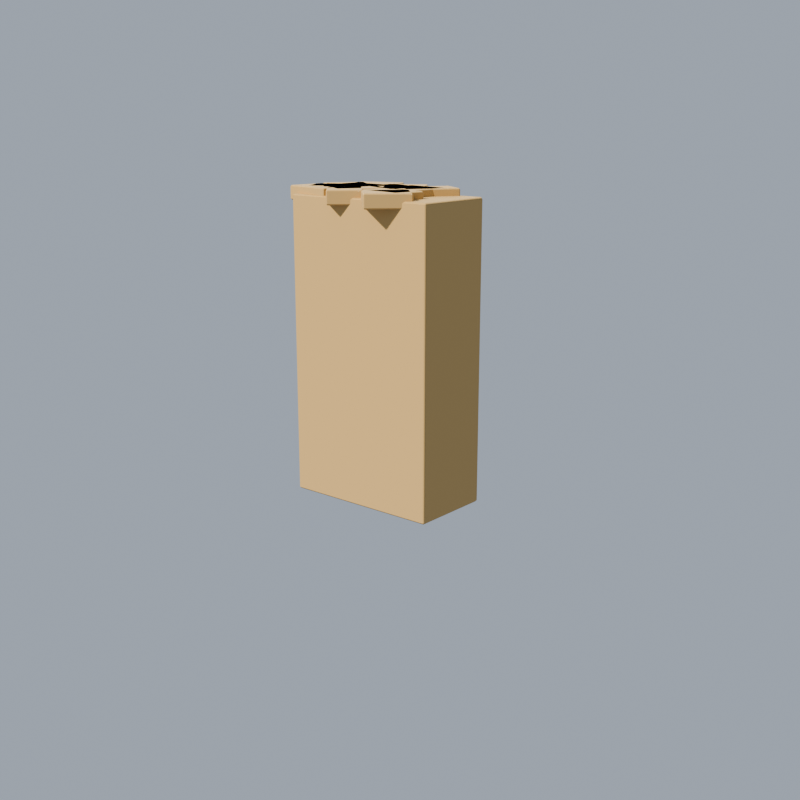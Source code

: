 # Source: gear.blend  (saved by Blender 4.5.92; exported with 4.5.12 LTS)
import bpy
from mathutils import Matrix  # noqa: F401  (used for matrix-valued properties, if any)

bpy.ops.wm.read_factory_settings(use_empty=True)
scene = bpy.context.scene
scene.name = 'BacksackSand3'

# ---- collections
col_backsacksand3_asset = bpy.data.collections.new('BacksackSand3.Asset'); scene.collection.children.link(col_backsacksand3_asset)
col_backsacksand3_studio = bpy.data.collections.new('BacksackSand3.Studio'); scene.collection.children.link(col_backsacksand3_studio)

# ---- materials (node trees are filled in below, after node groups)
mat_cgl_k_sand = bpy.data.materials.new('cgl_k_sand')
mat_cgl_k_sand.diffuse_color = (0.5841, 0.3916, 0.1683, 1.0)

# ---- material node trees
mat_cgl_k_sand.use_nodes = True; mat_cgl_k_sand.node_tree.nodes.clear()
_N = mat_cgl_k_sand.node_tree.nodes; _L = mat_cgl_k_sand.node_tree.links
n0 = _N.new('ShaderNodeBsdfPrincipled'); n0.name = 'Principled BSDF'; n0.location = (-200, 100)
n0.inputs[0].default_value = (0.5841, 0.3916, 0.1683, 1.0)
n0.inputs[2].default_value = 0.97
n1 = _N.new('ShaderNodeOutputMaterial'); n1.name = 'Material Output'; n1.location = (200, 100)
_L.new(n0.outputs[0], n1.inputs[0])
n1.is_active_output = True

# ---- world
world_backsacksand3_world = bpy.data.worlds.new('BacksackSand3.World'); scene.world = world_backsacksand3_world
world_backsacksand3_world.use_nodes = True; world_backsacksand3_world.node_tree.nodes.clear()
_N = world_backsacksand3_world.node_tree.nodes; _L = world_backsacksand3_world.node_tree.links
n0 = _N.new('ShaderNodeBackground'); n0.name = 'Background'; n0.location = (-200, 100)
n0.inputs[0].default_value = (0.55, 0.62, 0.72, 1.0)
n0.inputs[1].default_value = 0.6
n1 = _N.new('ShaderNodeOutputWorld'); n1.name = 'World Output'; n1.location = (200, 100)
_L.new(n0.outputs[0], n1.inputs[0])
n1.is_active_output = True

# ---- cameras
cam_backsacksand3_cam = bpy.data.cameras.new('BacksackSand3.cam')

# ---- lights
light_backsacksand3_sun = bpy.data.lights.new('BacksackSand3.sun', 'SUN')
light_backsacksand3_sun.color = (1.0, 0.93, 0.8)
light_backsacksand3_sun.angle = 0.04363
light_backsacksand3_sun.energy = 4.2
light_backsacksand3_fill = bpy.data.lights.new('BacksackSand3.fill', 'AREA')
light_backsacksand3_fill.color = (0.75, 0.85, 1.0)
light_backsacksand3_fill.energy = 350.0
light_backsacksand3_fill.size = 6.0

# ---- meshes
me_cube_208 = bpy.data.meshes.new('Cube.208')
me_cube_208.from_pydata([(-0.4374, -0.2274, -0.7919), (-0.4374, -0.2274, 0.7919), (-0.4374, 0.2274, -0.7919), (-0.4374, 0.2274, 0.7919), (0.4374, -0.2274, -0.7919), (0.4374, -0.2274, 0.7919), (0.4374, 0.2274, -0.7919), (0.4374, 0.2274, 0.7919)], [], [(0, 1, 3, 2), (2, 3, 7, 6), (6, 7, 5, 4), (4, 5, 1, 0), (2, 6, 4, 0), (7, 3, 1, 5)])
_uv = me_cube_208.uv_layers.new(name='UVMap')
_uv.uv.foreach_set('vector', [0.375, 0.0, 0.625, 0.0, 0.625, 0.25, 0.375, 0.25, 0.375, 0.25, 0.625, 0.25, 0.625, 0.5, 0.375, 0.5, 0.375, 0.5, 0.625, 0.5, 0.625, 0.75, 0.375, 0.75, 0.375, 0.75, 0.625, 0.75, 0.625, 1.0, 0.375, 1.0, 0.125, 0.5, 0.375, 0.5, 0.375, 0.75, 0.125, 0.75, 0.625, 0.5, 0.875, 0.5, 0.875, 0.75, 0.625, 0.75])
me_cube_208.materials.append(mat_cgl_k_sand)
me_cube_208.update()
me_cube_242 = bpy.data.meshes.new('Cube.242')
me_cube_242.from_pydata([(-0.144, -0.104, -0.0375), (-0.144, -0.104, 0.0375), (-0.144, 0.104, -0.0375), (-0.144, 0.104, 0.0375), (0.144, -0.104, -0.0375), (0.144, -0.104, 0.0375), (0.144, 0.104, -0.0375), (0.144, 0.104, 0.0375)], [], [(0, 1, 3, 2), (2, 3, 7, 6), (6, 7, 5, 4), (4, 5, 1, 0), (2, 6, 4, 0), (7, 3, 1, 5)])
_uv = me_cube_242.uv_layers.new(name='UVMap')
_uv.uv.foreach_set('vector', [0.375, 0.0, 0.625, 0.0, 0.625, 0.25, 0.375, 0.25, 0.375, 0.25, 0.625, 0.25, 0.625, 0.5, 0.375, 0.5, 0.375, 0.5, 0.625, 0.5, 0.625, 0.75, 0.375, 0.75, 0.375, 0.75, 0.625, 0.75, 0.625, 1.0, 0.375, 1.0, 0.125, 0.5, 0.375, 0.5, 0.375, 0.75, 0.125, 0.75, 0.625, 0.5, 0.875, 0.5, 0.875, 0.75, 0.625, 0.75])
me_cube_242.materials.append(mat_cgl_k_sand)
me_cube_242.update()
me_cube_243 = bpy.data.meshes.new('Cube.243')
me_cube_243.from_pydata([(-0.1537, -0.1062, -0.0375), (-0.1537, -0.1062, 0.0375), (-0.1537, 0.1062, -0.0375), (-0.1537, 0.1062, 0.0375), (0.1537, -0.1062, -0.0375), (0.1537, -0.1062, 0.0375), (0.1537, 0.1062, -0.0375), (0.1537, 0.1062, 0.0375)], [], [(0, 1, 3, 2), (2, 3, 7, 6), (6, 7, 5, 4), (4, 5, 1, 0), (2, 6, 4, 0), (7, 3, 1, 5)])
_uv = me_cube_243.uv_layers.new(name='UVMap')
_uv.uv.foreach_set('vector', [0.375, 0.0, 0.625, 0.0, 0.625, 0.25, 0.375, 0.25, 0.375, 0.25, 0.625, 0.25, 0.625, 0.5, 0.375, 0.5, 0.375, 0.5, 0.625, 0.5, 0.625, 0.75, 0.375, 0.75, 0.375, 0.75, 0.625, 0.75, 0.625, 1.0, 0.375, 1.0, 0.125, 0.5, 0.375, 0.5, 0.375, 0.75, 0.125, 0.75, 0.625, 0.5, 0.875, 0.5, 0.875, 0.75, 0.625, 0.75])
me_cube_243.materials.append(mat_cgl_k_sand)
me_cube_243.update()
me_cube_244 = bpy.data.meshes.new('Cube.244')
me_cube_244.from_pydata([(-0.1298, -0.1306, -0.0375), (-0.1298, -0.1306, 0.0375), (-0.1298, 0.1306, -0.0375), (-0.1298, 0.1306, 0.0375), (0.1298, -0.1306, -0.0375), (0.1298, -0.1306, 0.0375), (0.1298, 0.1306, -0.0375), (0.1298, 0.1306, 0.0375)], [], [(0, 1, 3, 2), (2, 3, 7, 6), (6, 7, 5, 4), (4, 5, 1, 0), (2, 6, 4, 0), (7, 3, 1, 5)])
_uv = me_cube_244.uv_layers.new(name='UVMap')
_uv.uv.foreach_set('vector', [0.375, 0.0, 0.625, 0.0, 0.625, 0.25, 0.375, 0.25, 0.375, 0.25, 0.625, 0.25, 0.625, 0.5, 0.375, 0.5, 0.375, 0.5, 0.625, 0.5, 0.625, 0.75, 0.375, 0.75, 0.375, 0.75, 0.625, 0.75, 0.625, 1.0, 0.375, 1.0, 0.125, 0.5, 0.375, 0.5, 0.375, 0.75, 0.125, 0.75, 0.625, 0.5, 0.875, 0.5, 0.875, 0.75, 0.625, 0.75])
me_cube_244.materials.append(mat_cgl_k_sand)
me_cube_244.update()
me_cube_245 = bpy.data.meshes.new('Cube.245')
me_cube_245.from_pydata([(-0.1069, -0.1139, -0.0375), (-0.1069, -0.1139, 0.0375), (-0.1069, 0.1139, -0.0375), (-0.1069, 0.1139, 0.0375), (0.1069, -0.1139, -0.0375), (0.1069, -0.1139, 0.0375), (0.1069, 0.1139, -0.0375), (0.1069, 0.1139, 0.0375)], [], [(0, 1, 3, 2), (2, 3, 7, 6), (6, 7, 5, 4), (4, 5, 1, 0), (2, 6, 4, 0), (7, 3, 1, 5)])
_uv = me_cube_245.uv_layers.new(name='UVMap')
_uv.uv.foreach_set('vector', [0.375, 0.0, 0.625, 0.0, 0.625, 0.25, 0.375, 0.25, 0.375, 0.25, 0.625, 0.25, 0.625, 0.5, 0.375, 0.5, 0.375, 0.5, 0.625, 0.5, 0.625, 0.75, 0.375, 0.75, 0.375, 0.75, 0.625, 0.75, 0.625, 1.0, 0.375, 1.0, 0.125, 0.5, 0.375, 0.5, 0.375, 0.75, 0.125, 0.75, 0.625, 0.5, 0.875, 0.5, 0.875, 0.75, 0.625, 0.75])
me_cube_245.materials.append(mat_cgl_k_sand)
me_cube_245.update()
me_cube_246 = bpy.data.meshes.new('Cube.246')
me_cube_246.from_pydata([(-0.09246, -0.08931, -0.0375), (-0.09246, -0.08931, 0.0375), (-0.09246, 0.08931, -0.0375), (-0.09246, 0.08931, 0.0375), (0.09246, -0.08931, -0.0375), (0.09246, -0.08931, 0.0375), (0.09246, 0.08931, -0.0375), (0.09246, 0.08931, 0.0375)], [], [(0, 1, 3, 2), (2, 3, 7, 6), (6, 7, 5, 4), (4, 5, 1, 0), (2, 6, 4, 0), (7, 3, 1, 5)])
_uv = me_cube_246.uv_layers.new(name='UVMap')
_uv.uv.foreach_set('vector', [0.375, 0.0, 0.625, 0.0, 0.625, 0.25, 0.375, 0.25, 0.375, 0.25, 0.625, 0.25, 0.625, 0.5, 0.375, 0.5, 0.375, 0.5, 0.625, 0.5, 0.625, 0.75, 0.375, 0.75, 0.375, 0.75, 0.625, 0.75, 0.625, 1.0, 0.375, 1.0, 0.125, 0.5, 0.375, 0.5, 0.375, 0.75, 0.125, 0.75, 0.625, 0.5, 0.875, 0.5, 0.875, 0.75, 0.625, 0.75])
me_cube_246.materials.append(mat_cgl_k_sand)
me_cube_246.update()
me_cube_247 = bpy.data.meshes.new('Cube.247')
me_cube_247.from_pydata([(-0.1113, -0.09022, -0.0375), (-0.1113, -0.09022, 0.0375), (-0.1113, 0.09022, -0.0375), (-0.1113, 0.09022, 0.0375), (0.1113, -0.09022, -0.0375), (0.1113, -0.09022, 0.0375), (0.1113, 0.09022, -0.0375), (0.1113, 0.09022, 0.0375)], [], [(0, 1, 3, 2), (2, 3, 7, 6), (6, 7, 5, 4), (4, 5, 1, 0), (2, 6, 4, 0), (7, 3, 1, 5)])
_uv = me_cube_247.uv_layers.new(name='UVMap')
_uv.uv.foreach_set('vector', [0.375, 0.0, 0.625, 0.0, 0.625, 0.25, 0.375, 0.25, 0.375, 0.25, 0.625, 0.25, 0.625, 0.5, 0.375, 0.5, 0.375, 0.5, 0.625, 0.5, 0.625, 0.75, 0.375, 0.75, 0.375, 0.75, 0.625, 0.75, 0.625, 1.0, 0.375, 1.0, 0.125, 0.5, 0.375, 0.5, 0.375, 0.75, 0.125, 0.75, 0.625, 0.5, 0.875, 0.5, 0.875, 0.75, 0.625, 0.75])
me_cube_247.materials.append(mat_cgl_k_sand)
me_cube_247.update()
me_cube_248 = bpy.data.meshes.new('Cube.248')
me_cube_248.from_pydata([(-0.1119, -0.07936, -0.0375), (-0.1119, -0.07936, 0.0375), (-0.1119, 0.07936, -0.0375), (-0.1119, 0.07936, 0.0375), (0.1119, -0.07936, -0.0375), (0.1119, -0.07936, 0.0375), (0.1119, 0.07936, -0.0375), (0.1119, 0.07936, 0.0375)], [], [(0, 1, 3, 2), (2, 3, 7, 6), (6, 7, 5, 4), (4, 5, 1, 0), (2, 6, 4, 0), (7, 3, 1, 5)])
_uv = me_cube_248.uv_layers.new(name='UVMap')
_uv.uv.foreach_set('vector', [0.375, 0.0, 0.625, 0.0, 0.625, 0.25, 0.375, 0.25, 0.375, 0.25, 0.625, 0.25, 0.625, 0.5, 0.375, 0.5, 0.375, 0.5, 0.625, 0.5, 0.625, 0.75, 0.375, 0.75, 0.375, 0.75, 0.625, 0.75, 0.625, 1.0, 0.375, 1.0, 0.125, 0.5, 0.375, 0.5, 0.375, 0.75, 0.125, 0.75, 0.625, 0.5, 0.875, 0.5, 0.875, 0.75, 0.625, 0.75])
me_cube_248.materials.append(mat_cgl_k_sand)
me_cube_248.update()
me_cube_249 = bpy.data.meshes.new('Cube.249')
me_cube_249.from_pydata([(-0.127, -0.1277, -0.0375), (-0.127, -0.1277, 0.0375), (-0.127, 0.1277, -0.0375), (-0.127, 0.1277, 0.0375), (0.127, -0.1277, -0.0375), (0.127, -0.1277, 0.0375), (0.127, 0.1277, -0.0375), (0.127, 0.1277, 0.0375)], [], [(0, 1, 3, 2), (2, 3, 7, 6), (6, 7, 5, 4), (4, 5, 1, 0), (2, 6, 4, 0), (7, 3, 1, 5)])
_uv = me_cube_249.uv_layers.new(name='UVMap')
_uv.uv.foreach_set('vector', [0.375, 0.0, 0.625, 0.0, 0.625, 0.25, 0.375, 0.25, 0.375, 0.25, 0.625, 0.25, 0.625, 0.5, 0.375, 0.5, 0.375, 0.5, 0.625, 0.5, 0.625, 0.75, 0.375, 0.75, 0.375, 0.75, 0.625, 0.75, 0.625, 1.0, 0.375, 1.0, 0.125, 0.5, 0.375, 0.5, 0.375, 0.75, 0.125, 0.75, 0.625, 0.5, 0.875, 0.5, 0.875, 0.75, 0.625, 0.75])
me_cube_249.materials.append(mat_cgl_k_sand)
me_cube_249.update()
me_cube_250 = bpy.data.meshes.new('Cube.250')
me_cube_250.from_pydata([(-0.09682, -0.07688, -0.0375), (-0.09682, -0.07688, 0.0375), (-0.09682, 0.07688, -0.0375), (-0.09682, 0.07688, 0.0375), (0.09682, -0.07688, -0.0375), (0.09682, -0.07688, 0.0375), (0.09682, 0.07688, -0.0375), (0.09682, 0.07688, 0.0375)], [], [(0, 1, 3, 2), (2, 3, 7, 6), (6, 7, 5, 4), (4, 5, 1, 0), (2, 6, 4, 0), (7, 3, 1, 5)])
_uv = me_cube_250.uv_layers.new(name='UVMap')
_uv.uv.foreach_set('vector', [0.375, 0.0, 0.625, 0.0, 0.625, 0.25, 0.375, 0.25, 0.375, 0.25, 0.625, 0.25, 0.625, 0.5, 0.375, 0.5, 0.375, 0.5, 0.625, 0.5, 0.625, 0.75, 0.375, 0.75, 0.375, 0.75, 0.625, 0.75, 0.625, 1.0, 0.375, 1.0, 0.125, 0.5, 0.375, 0.5, 0.375, 0.75, 0.125, 0.75, 0.625, 0.5, 0.875, 0.5, 0.875, 0.75, 0.625, 0.75])
me_cube_250.materials.append(mat_cgl_k_sand)
me_cube_250.update()
me_cube_251 = bpy.data.meshes.new('Cube.251')
me_cube_251.from_pydata([(-0.1017, -0.09726, -0.0375), (-0.1017, -0.09726, 0.0375), (-0.1017, 0.09726, -0.0375), (-0.1017, 0.09726, 0.0375), (0.1017, -0.09726, -0.0375), (0.1017, -0.09726, 0.0375), (0.1017, 0.09726, -0.0375), (0.1017, 0.09726, 0.0375)], [], [(0, 1, 3, 2), (2, 3, 7, 6), (6, 7, 5, 4), (4, 5, 1, 0), (2, 6, 4, 0), (7, 3, 1, 5)])
_uv = me_cube_251.uv_layers.new(name='UVMap')
_uv.uv.foreach_set('vector', [0.375, 0.0, 0.625, 0.0, 0.625, 0.25, 0.375, 0.25, 0.375, 0.25, 0.625, 0.25, 0.625, 0.5, 0.375, 0.5, 0.375, 0.5, 0.625, 0.5, 0.625, 0.75, 0.375, 0.75, 0.375, 0.75, 0.625, 0.75, 0.625, 1.0, 0.375, 1.0, 0.125, 0.5, 0.375, 0.5, 0.375, 0.75, 0.125, 0.75, 0.625, 0.5, 0.875, 0.5, 0.875, 0.75, 0.625, 0.75])
me_cube_251.materials.append(mat_cgl_k_sand)
me_cube_251.update()
me_cube_252 = bpy.data.meshes.new('Cube.252')
me_cube_252.from_pydata([(-0.1426, -0.08739, -0.0375), (-0.1426, -0.08739, 0.0375), (-0.1426, 0.08739, -0.0375), (-0.1426, 0.08739, 0.0375), (0.1426, -0.08739, -0.0375), (0.1426, -0.08739, 0.0375), (0.1426, 0.08739, -0.0375), (0.1426, 0.08739, 0.0375)], [], [(0, 1, 3, 2), (2, 3, 7, 6), (6, 7, 5, 4), (4, 5, 1, 0), (2, 6, 4, 0), (7, 3, 1, 5)])
_uv = me_cube_252.uv_layers.new(name='UVMap')
_uv.uv.foreach_set('vector', [0.375, 0.0, 0.625, 0.0, 0.625, 0.25, 0.375, 0.25, 0.375, 0.25, 0.625, 0.25, 0.625, 0.5, 0.375, 0.5, 0.375, 0.5, 0.625, 0.5, 0.625, 0.75, 0.375, 0.75, 0.375, 0.75, 0.625, 0.75, 0.625, 1.0, 0.375, 1.0, 0.125, 0.5, 0.375, 0.5, 0.375, 0.75, 0.125, 0.75, 0.625, 0.5, 0.875, 0.5, 0.875, 0.75, 0.625, 0.75])
me_cube_252.materials.append(mat_cgl_k_sand)
me_cube_252.update()
me_cube_253 = bpy.data.meshes.new('Cube.253')
me_cube_253.from_pydata([(-0.1126, -0.1189, -0.0375), (-0.1126, -0.1189, 0.0375), (-0.1126, 0.1189, -0.0375), (-0.1126, 0.1189, 0.0375), (0.1126, -0.1189, -0.0375), (0.1126, -0.1189, 0.0375), (0.1126, 0.1189, -0.0375), (0.1126, 0.1189, 0.0375)], [], [(0, 1, 3, 2), (2, 3, 7, 6), (6, 7, 5, 4), (4, 5, 1, 0), (2, 6, 4, 0), (7, 3, 1, 5)])
_uv = me_cube_253.uv_layers.new(name='UVMap')
_uv.uv.foreach_set('vector', [0.375, 0.0, 0.625, 0.0, 0.625, 0.25, 0.375, 0.25, 0.375, 0.25, 0.625, 0.25, 0.625, 0.5, 0.375, 0.5, 0.375, 0.5, 0.625, 0.5, 0.625, 0.75, 0.375, 0.75, 0.375, 0.75, 0.625, 0.75, 0.625, 1.0, 0.375, 1.0, 0.125, 0.5, 0.375, 0.5, 0.375, 0.75, 0.125, 0.75, 0.625, 0.5, 0.875, 0.5, 0.875, 0.75, 0.625, 0.75])
me_cube_253.materials.append(mat_cgl_k_sand)
me_cube_253.update()
me_cube_254 = bpy.data.meshes.new('Cube.254')
me_cube_254.from_pydata([(-0.1457, -0.1266, -0.0375), (-0.1457, -0.1266, 0.0375), (-0.1457, 0.1266, -0.0375), (-0.1457, 0.1266, 0.0375), (0.1457, -0.1266, -0.0375), (0.1457, -0.1266, 0.0375), (0.1457, 0.1266, -0.0375), (0.1457, 0.1266, 0.0375)], [], [(0, 1, 3, 2), (2, 3, 7, 6), (6, 7, 5, 4), (4, 5, 1, 0), (2, 6, 4, 0), (7, 3, 1, 5)])
_uv = me_cube_254.uv_layers.new(name='UVMap')
_uv.uv.foreach_set('vector', [0.375, 0.0, 0.625, 0.0, 0.625, 0.25, 0.375, 0.25, 0.375, 0.25, 0.625, 0.25, 0.625, 0.5, 0.375, 0.5, 0.375, 0.5, 0.625, 0.5, 0.625, 0.75, 0.375, 0.75, 0.375, 0.75, 0.625, 0.75, 0.625, 1.0, 0.375, 1.0, 0.125, 0.5, 0.375, 0.5, 0.375, 0.75, 0.125, 0.75, 0.625, 0.5, 0.875, 0.5, 0.875, 0.75, 0.625, 0.75])
me_cube_254.materials.append(mat_cgl_k_sand)
me_cube_254.update()
me_cube_255 = bpy.data.meshes.new('Cube.255')
me_cube_255.from_pydata([(-0.1347, -0.08984, -0.0375), (-0.1347, -0.08984, 0.0375), (-0.1347, 0.08984, -0.0375), (-0.1347, 0.08984, 0.0375), (0.1347, -0.08984, -0.0375), (0.1347, -0.08984, 0.0375), (0.1347, 0.08984, -0.0375), (0.1347, 0.08984, 0.0375)], [], [(0, 1, 3, 2), (2, 3, 7, 6), (6, 7, 5, 4), (4, 5, 1, 0), (2, 6, 4, 0), (7, 3, 1, 5)])
_uv = me_cube_255.uv_layers.new(name='UVMap')
_uv.uv.foreach_set('vector', [0.375, 0.0, 0.625, 0.0, 0.625, 0.25, 0.375, 0.25, 0.375, 0.25, 0.625, 0.25, 0.625, 0.5, 0.375, 0.5, 0.375, 0.5, 0.625, 0.5, 0.625, 0.75, 0.375, 0.75, 0.375, 0.75, 0.625, 0.75, 0.625, 1.0, 0.375, 1.0, 0.125, 0.5, 0.375, 0.5, 0.375, 0.75, 0.125, 0.75, 0.625, 0.5, 0.875, 0.5, 0.875, 0.75, 0.625, 0.75])
me_cube_255.materials.append(mat_cgl_k_sand)
me_cube_255.update()
me_cube_256 = bpy.data.meshes.new('Cube.256')
me_cube_256.from_pydata([(-0.1187, -0.1284, -0.0375), (-0.1187, -0.1284, 0.0375), (-0.1187, 0.1284, -0.0375), (-0.1187, 0.1284, 0.0375), (0.1187, -0.1284, -0.0375), (0.1187, -0.1284, 0.0375), (0.1187, 0.1284, -0.0375), (0.1187, 0.1284, 0.0375)], [], [(0, 1, 3, 2), (2, 3, 7, 6), (6, 7, 5, 4), (4, 5, 1, 0), (2, 6, 4, 0), (7, 3, 1, 5)])
_uv = me_cube_256.uv_layers.new(name='UVMap')
_uv.uv.foreach_set('vector', [0.375, 0.0, 0.625, 0.0, 0.625, 0.25, 0.375, 0.25, 0.375, 0.25, 0.625, 0.25, 0.625, 0.5, 0.375, 0.5, 0.375, 0.5, 0.625, 0.5, 0.625, 0.75, 0.375, 0.75, 0.375, 0.75, 0.625, 0.75, 0.625, 1.0, 0.375, 1.0, 0.125, 0.5, 0.375, 0.5, 0.375, 0.75, 0.125, 0.75, 0.625, 0.5, 0.875, 0.5, 0.875, 0.75, 0.625, 0.75])
me_cube_256.materials.append(mat_cgl_k_sand)
me_cube_256.update()

# ---- objects
ob_backsacksand3 = bpy.data.objects.new('BacksackSand3', None)
ob_sandbody_003 = bpy.data.objects.new('sandbody.003', me_cube_208)
ob_lump0_003 = bpy.data.objects.new('lump0.003', me_cube_242)
ob_lump1_003 = bpy.data.objects.new('lump1.003', me_cube_243)
ob_lump2_003 = bpy.data.objects.new('lump2.003', me_cube_244)
ob_lump3_003 = bpy.data.objects.new('lump3.003', me_cube_245)
ob_lump4_003 = bpy.data.objects.new('lump4.003', me_cube_246)
ob_lump5_003 = bpy.data.objects.new('lump5.003', me_cube_247)
ob_lump6_003 = bpy.data.objects.new('lump6.003', me_cube_248)
ob_lump7_003 = bpy.data.objects.new('lump7.003', me_cube_249)
ob_lump8_003 = bpy.data.objects.new('lump8.003', me_cube_250)
ob_lump9_001 = bpy.data.objects.new('lump9.001', me_cube_251)
ob_lump10_001 = bpy.data.objects.new('lump10.001', me_cube_252)
ob_lump11_001 = bpy.data.objects.new('lump11.001', me_cube_253)
ob_lump12 = bpy.data.objects.new('lump12', me_cube_254)
ob_lump13 = bpy.data.objects.new('lump13', me_cube_255)
ob_lump14 = bpy.data.objects.new('lump14', me_cube_256)
ob_backsacksand3_cam = bpy.data.objects.new('BacksackSand3.cam', cam_backsacksand3_cam)
ob_backsacksand3_sun = bpy.data.objects.new('BacksackSand3.sun', light_backsacksand3_sun)
ob_backsacksand3_fill = bpy.data.objects.new('BacksackSand3.fill', light_backsacksand3_fill)

# ---- transforms, parenting, visibility, modifiers, constraints
ob_backsacksand3.location = (0.0, 0.0, 0.0)
ob_sandbody_003.location = (0.0, -0.28, 0.8519)
_m = ob_sandbody_003.modifiers.new('bevel', 'BEVEL')
_m.width = 0.01
_m.width_pct = 0.01
_m.harden_normals = True
ob_lump0_003.location = (0.3411, -0.1811, 1.644)
ob_lump0_003.rotation_euler = (0.0, 0.0, 2.984)
_m = ob_lump0_003.modifiers.new('bevel', 'BEVEL')
_m.width = 0.008
_m.width_pct = 0.008
_m.harden_normals = True
ob_lump1_003.location = (0.02438, -0.3658, 1.644)
ob_lump1_003.rotation_euler = (0.0, 0.0, 2.791)
_m = ob_lump1_003.modifiers.new('bevel', 'BEVEL')
_m.width = 0.008
_m.width_pct = 0.008
_m.harden_normals = True
ob_lump2_003.location = (0.2485, -0.3214, 1.644)
ob_lump2_003.rotation_euler = (0.0, 0.0, 1.494)
_m = ob_lump2_003.modifiers.new('bevel', 'BEVEL')
_m.width = 0.008
_m.width_pct = 0.008
_m.harden_normals = True
ob_lump3_003.location = (0.009683, -0.4421, 1.644)
ob_lump3_003.rotation_euler = (0.0, 0.0, 0.5535)
_m = ob_lump3_003.modifiers.new('bevel', 'BEVEL')
_m.width = 0.008
_m.width_pct = 0.008
_m.harden_normals = True
ob_lump4_003.location = (0.3638, -0.2496, 1.644)
ob_lump4_003.rotation_euler = (0.0, 0.0, 2.071)
_m = ob_lump4_003.modifiers.new('bevel', 'BEVEL')
_m.width = 0.008
_m.width_pct = 0.008
_m.harden_normals = True
ob_lump5_003.location = (0.1284, -0.1159, 1.644)
ob_lump5_003.rotation_euler = (0.0, 0.0, 2.305)
_m = ob_lump5_003.modifiers.new('bevel', 'BEVEL')
_m.width = 0.008
_m.width_pct = 0.008
_m.harden_normals = True
ob_lump6_003.location = (0.3717, -0.3884, 1.644)
ob_lump6_003.rotation_euler = (0.0, 0.0, 0.9109)
_m = ob_lump6_003.modifiers.new('bevel', 'BEVEL')
_m.width = 0.008
_m.width_pct = 0.008
_m.harden_normals = True
ob_lump7_003.location = (-0.09706, -0.3537, 1.644)
ob_lump7_003.rotation_euler = (0.0, 0.0, 1.426)
_m = ob_lump7_003.modifiers.new('bevel', 'BEVEL')
_m.width = 0.008
_m.width_pct = 0.008
_m.harden_normals = True
ob_lump8_003.location = (0.2466, -0.2929, 1.644)
ob_lump8_003.rotation_euler = (0.0, 0.0, 1.83)
_m = ob_lump8_003.modifiers.new('bevel', 'BEVEL')
_m.width = 0.008
_m.width_pct = 0.008
_m.harden_normals = True
ob_lump9_001.location = (0.29, -0.2627, 1.644)
ob_lump9_001.rotation_euler = (0.0, 0.0, 2.37)
_m = ob_lump9_001.modifiers.new('bevel', 'BEVEL')
_m.width = 0.008
_m.width_pct = 0.008
_m.harden_normals = True
ob_lump10_001.location = (-0.1568, -0.4202, 1.644)
ob_lump10_001.rotation_euler = (0.0, 0.0, 0.9877)
_m = ob_lump10_001.modifiers.new('bevel', 'BEVEL')
_m.width = 0.008
_m.width_pct = 0.008
_m.harden_normals = True
ob_lump11_001.location = (-0.1711, -0.0883, 1.644)
ob_lump11_001.rotation_euler = (0.0, 0.0, 2.343)
_m = ob_lump11_001.modifiers.new('bevel', 'BEVEL')
_m.width = 0.008
_m.width_pct = 0.008
_m.harden_normals = True
ob_lump12.location = (0.2329, -0.4441, 1.644)
ob_lump12.rotation_euler = (0.0, 0.0, 1.915)
_m = ob_lump12.modifiers.new('bevel', 'BEVEL')
_m.width = 0.008
_m.width_pct = 0.008
_m.harden_normals = True
ob_lump13.location = (-0.1427, -0.161, 1.644)
ob_lump13.rotation_euler = (0.0, 0.0, 2.953)
_m = ob_lump13.modifiers.new('bevel', 'BEVEL')
_m.width = 0.008
_m.width_pct = 0.008
_m.harden_normals = True
ob_lump14.location = (0.1668, -0.2347, 1.644)
ob_lump14.rotation_euler = (0.0, 0.0, 2.582)
_m = ob_lump14.modifiers.new('bevel', 'BEVEL')
_m.width = 0.008
_m.width_pct = 0.008
_m.harden_normals = True
ob_backsacksand3_cam.location = (-3.673, 3.983, 2.092)
ob_backsacksand3_cam.rotation_euler = (1.309, 5.037e-09, -2.443)
ob_backsacksand3_sun.location = (0.0, 0.0, 0.0)
ob_backsacksand3_sun.rotation_euler = (0.8727, 0.0, -3.403)
ob_backsacksand3_fill.location = (3.214, -3.83, 4.0)
ob_backsacksand3_fill.rotation_euler = (1.03, 5.314e-09, 0.6981)

# ---- collection membership
col_backsacksand3_asset.objects.link(ob_backsacksand3)
col_backsacksand3_asset.objects.link(ob_sandbody_003)
col_backsacksand3_asset.objects.link(ob_lump0_003)
col_backsacksand3_asset.objects.link(ob_lump1_003)
col_backsacksand3_asset.objects.link(ob_lump2_003)
col_backsacksand3_asset.objects.link(ob_lump3_003)
col_backsacksand3_asset.objects.link(ob_lump4_003)
col_backsacksand3_asset.objects.link(ob_lump5_003)
col_backsacksand3_asset.objects.link(ob_lump6_003)
col_backsacksand3_asset.objects.link(ob_lump7_003)
col_backsacksand3_asset.objects.link(ob_lump8_003)
col_backsacksand3_asset.objects.link(ob_lump9_001)
col_backsacksand3_asset.objects.link(ob_lump10_001)
col_backsacksand3_asset.objects.link(ob_lump11_001)
col_backsacksand3_asset.objects.link(ob_lump12)
col_backsacksand3_asset.objects.link(ob_lump13)
col_backsacksand3_asset.objects.link(ob_lump14)
col_backsacksand3_studio.objects.link(ob_backsacksand3_cam)
col_backsacksand3_studio.objects.link(ob_backsacksand3_sun)
col_backsacksand3_studio.objects.link(ob_backsacksand3_fill)

# ---- scene / render settings (as saved in the file)
scene.camera = ob_backsacksand3_cam
scene.frame_start = 1; scene.frame_end = 250; scene.frame_set(1)
scene.render.engine = 'BLENDER_EEVEE_NEXT'
scene.render.image_settings.exr_codec = 'NONE'
scene.render.resolution_x = 400
scene.render.resolution_y = 400
scene.render.simplify_subdivision_render = 0
scene.render.simplify_child_particles_render = 0.0
scene.eevee.taa_render_samples = 8
scene.eevee.use_volume_custom_range = False
scene.eevee.use_fast_gi = False
scene.view_settings.look = 'AgX - Medium High Contrast'
scene.view_settings.white_balance_temperature = 0.0
scene.view_settings.white_balance_tint = 0.0
scene.view_settings.white_balance_whitepoint = (2.97, 0.5193, -0.0414)
bpy.context.view_layer.update()
